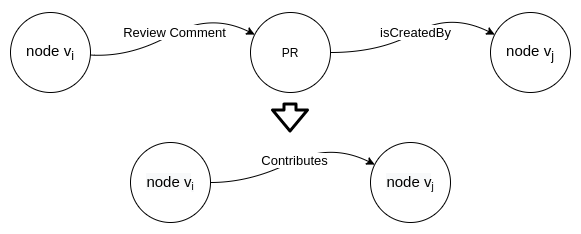

The diagram above was exported from draw.io. Its source (the exported page's mxGraphModel, read from the mxfile embedded in the PNG):
<mxGraphModel dx="868" dy="441" grid="0" gridSize="10" guides="1" tooltips="1" connect="1" arrows="1" fold="1" page="1" pageScale="1" pageWidth="827" pageHeight="1169" math="0" shadow="0">
  <root>
    <mxCell id="0" />
    <mxCell id="1" parent="0" />
    <mxCell id="C9onh_GBOlyUHQAhFk_6-10" value="" style="rounded=1;whiteSpace=wrap;html=1;strokeColor=#FFFFFF;" vertex="1" parent="1">
      <mxGeometry x="150" y="108" width="580" height="233" as="geometry" />
    </mxCell>
    <mxCell id="C9onh_GBOlyUHQAhFk_6-1" value="&lt;font style=&quot;font-size: 15px&quot;&gt;node v&lt;sub&gt;i&lt;/sub&gt;&lt;/font&gt;" style="ellipse;whiteSpace=wrap;html=1;aspect=fixed;" vertex="1" parent="1">
      <mxGeometry x="160" y="120" width="80" height="80" as="geometry" />
    </mxCell>
    <mxCell id="C9onh_GBOlyUHQAhFk_6-2" value="PR" style="ellipse;whiteSpace=wrap;html=1;aspect=fixed;" vertex="1" parent="1">
      <mxGeometry x="400" y="120" width="80" height="80" as="geometry" />
    </mxCell>
    <mxCell id="C9onh_GBOlyUHQAhFk_6-3" value="&lt;font style=&quot;font-size: 13px&quot;&gt;Review Comment&lt;/font&gt;" style="curved=1;endArrow=classic;html=1;strokeWidth=1;" edge="1" parent="1" source="C9onh_GBOlyUHQAhFk_6-1" target="C9onh_GBOlyUHQAhFk_6-2">
      <mxGeometry width="50" height="50" relative="1" as="geometry">
        <mxPoint x="390" y="260" as="sourcePoint" />
        <mxPoint x="440" y="210" as="targetPoint" />
        <Array as="points">
          <mxPoint x="280" y="165" />
          <mxPoint x="360" y="120" />
        </Array>
      </mxGeometry>
    </mxCell>
    <mxCell id="C9onh_GBOlyUHQAhFk_6-4" value="&lt;font style=&quot;font-size: 15px&quot;&gt;node v&lt;sub&gt;j&lt;/sub&gt;&lt;/font&gt;" style="ellipse;whiteSpace=wrap;html=1;aspect=fixed;" vertex="1" parent="1">
      <mxGeometry x="640" y="120" width="80" height="80" as="geometry" />
    </mxCell>
    <mxCell id="C9onh_GBOlyUHQAhFk_6-5" value="&lt;font style=&quot;font-size: 13px&quot;&gt;isCreatedBy&lt;/font&gt;" style="curved=1;endArrow=classic;html=1;strokeWidth=1;" edge="1" parent="1" source="C9onh_GBOlyUHQAhFk_6-2" target="C9onh_GBOlyUHQAhFk_6-4">
      <mxGeometry width="50" height="50" relative="1" as="geometry">
        <mxPoint x="479.9970876399966" y="142.1114561800017" as="sourcePoint" />
        <mxPoint x="648.4429123600034" y="142.1114561800017" as="targetPoint" />
        <Array as="points">
          <mxPoint x="530" y="160" />
          <mxPoint x="600" y="120" />
        </Array>
      </mxGeometry>
    </mxCell>
    <mxCell id="C9onh_GBOlyUHQAhFk_6-6" value="&lt;meta charset=&quot;utf-8&quot;&gt;&lt;span style=&quot;color: rgb(0, 0, 0); font-family: helvetica; font-size: 15px; font-style: normal; font-weight: 400; letter-spacing: normal; text-align: center; text-indent: 0px; text-transform: none; word-spacing: 0px; background-color: rgb(248, 249, 250); display: inline; float: none;&quot;&gt;node v&lt;/span&gt;&lt;sub style=&quot;color: rgb(0, 0, 0); font-family: helvetica; font-style: normal; font-weight: 400; letter-spacing: normal; text-align: center; text-indent: 0px; text-transform: none; word-spacing: 0px; background-color: rgb(248, 249, 250);&quot;&gt;i&lt;/sub&gt;" style="ellipse;whiteSpace=wrap;html=1;aspect=fixed;" vertex="1" parent="1">
      <mxGeometry x="280" y="250" width="80" height="80" as="geometry" />
    </mxCell>
    <mxCell id="C9onh_GBOlyUHQAhFk_6-7" value="&lt;meta charset=&quot;utf-8&quot;&gt;&lt;span style=&quot;color: rgb(0, 0, 0); font-family: helvetica; font-size: 15px; font-style: normal; font-weight: 400; letter-spacing: normal; text-align: center; text-indent: 0px; text-transform: none; word-spacing: 0px; background-color: rgb(248, 249, 250); display: inline; float: none;&quot;&gt;node v&lt;/span&gt;&lt;sub style=&quot;color: rgb(0, 0, 0); font-family: helvetica; font-style: normal; font-weight: 400; letter-spacing: normal; text-align: center; text-indent: 0px; text-transform: none; word-spacing: 0px; background-color: rgb(248, 249, 250);&quot;&gt;j&lt;/sub&gt;" style="ellipse;whiteSpace=wrap;html=1;aspect=fixed;" vertex="1" parent="1">
      <mxGeometry x="520" y="250" width="80" height="80" as="geometry" />
    </mxCell>
    <mxCell id="C9onh_GBOlyUHQAhFk_6-8" value="&lt;font style=&quot;font-size: 13px&quot;&gt;Contributes&lt;/font&gt;" style="curved=1;endArrow=classic;html=1;strokeWidth=1;" edge="1" parent="1" source="C9onh_GBOlyUHQAhFk_6-6">
      <mxGeometry width="50" height="50" relative="1" as="geometry">
        <mxPoint x="355.7770876399966" y="272.1114561800017" as="sourcePoint" />
        <mxPoint x="524.2229123600034" y="272.1114561800017" as="targetPoint" />
        <Array as="points">
          <mxPoint x="400" y="290" />
          <mxPoint x="480" y="250" />
        </Array>
      </mxGeometry>
    </mxCell>
    <mxCell id="C9onh_GBOlyUHQAhFk_6-9" value="" style="shape=flexArrow;endArrow=classic;html=1;strokeWidth=3;fillColor=#ffffff;" edge="1" parent="1">
      <mxGeometry width="50" height="50" relative="1" as="geometry">
        <mxPoint x="439.5" y="210" as="sourcePoint" />
        <mxPoint x="439.5" y="240" as="targetPoint" />
      </mxGeometry>
    </mxCell>
  </root>
</mxGraphModel>